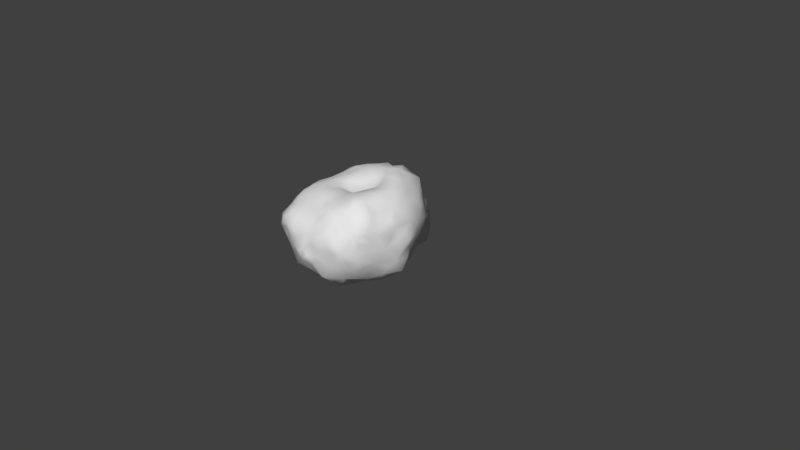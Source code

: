 # Source: rockmodel1.blend  (saved by Blender 2.78.0; exported with 4.5.12 LTS)
import bpy
from mathutils import Matrix  # noqa: F401  (used for matrix-valued properties, if any)

bpy.ops.wm.read_factory_settings(use_empty=True)
scene = bpy.context.scene
scene.name = 'Scene'

# ---- collections
col_collection_1 = bpy.data.collections.new('Collection 1'); scene.collection.children.link(col_collection_1)

# ---- world
world_world = bpy.data.worlds.new('World'); scene.world = world_world
world_world.color = (0.05088, 0.05088, 0.05088)
world_world.use_sun_shadow = False
world_world.sun_shadow_jitter_overblur = 0.0
world_world.cycles.sampling_method = 'MANUAL'

# ---- cameras
cam_camera = bpy.data.cameras.new('Camera')
cam_camera.clip_end = 100.0
cam_camera.lens = 35.0
cam_camera.sensor_width = 32.0
cam_camera.sensor_height = 18.0
cam_camera.ortho_scale = 7.314
cam_camera.dof.focus_distance = 0.0
cam_camera.dof.aperture_fstop = 128.0

# ---- meshes
me_icosphere = bpy.data.meshes.new('Icosphere')
me_icosphere.from_pydata([(-0.06475, -0.001803, -0.7752), (-0.03496, 0.2876, -0.6869), (-0.0007722, 0.4491, -0.6332), (-0.1451, 0.1899, 0.5977), (0.1509, -0.1264, 0.4603), (-0.4339, 0.0004439, 0.5052), (-0.7202, 0.1296, 0.3759), (-0.7092, 0.4709, 0.3341), (-0.02952, 0.9568, -0.4092), (-0.1487, 1.04, -0.1028), (-0.03284, 1.088, 0.1573), (-0.1925, 1.042, 0.06745), (0.1047, 1.003, -0.08704), (0.4472, 0.853, -0.02117), (0.515, 0.7231, -0.2366), (0.3738, 0.94, 0.1399), (-0.4836, 0.8004, 0.1242), (-0.3639, 0.817, 0.3778), (0.0942, 1.034, 0.07569), (-0.5375, 0.7503, 0.2392), (0.4072, 0.7804, -0.4655), (0.2795, 0.7751, -0.5065), (0.5239, 0.7148, 0.2939), (-0.5852, 0.4786, 0.4797), (0.5697, 0.4416, 0.5234), (-0.7201, 0.6154, 0.3623), (0.6645, 0.5275, 0.359), (-0.327, 0.2151, 0.5105), (0.7252, 0.4784, 0.3172), (-0.5897, 0.2563, 0.4656), (-0.6408, 0.4097, 0.4644), (0.6719, 0.192, 0.5538), (0.8235, 0.2029, 0.3701), (0.2707, 1.026, -0.2037), (0.002286, 0.2897, 0.617), (-0.7767, 0.1437, 0.141), (0.8822, 0.2138, 0.1283), (-0.9129, -0.004453, 0.1589), (0.8951, 0.02462, 0.1626), (-0.9366, -0.08063, -0.09041), (0.9366, -0.08063, -0.09041), (-0.8822, -0.2101, 0.1304), (0.8822, -0.2101, 0.1304), (-0.7936, -0.06291, 0.3302), (0.8381, -0.08072, 0.3756), (-0.7985, 0.02118, 0.3265), (0.8343, 0.06131, 0.3762), (-0.5844, 0.03602, 0.4492), (0.6813, 0.06706, 0.5532), (-0.115, 0.8881, 0.362), (-0.2588, 0.604, 0.5854), (0.3166, 0.6697, 0.5787), (0.3021, 0.7878, 0.4096), (-0.08837, -0.9615, -0.1465), (0.08477, -0.9576, -0.145), (0.1487, 0.02078, 0.459), (0.194, 0.1395, 0.5306), (-0.7435, -0.6151, 0.1237), (0.7437, -0.6161, 0.1248), (-0.5286, -0.7529, 0.2392), (0.5628, -0.7375, 0.2495), (-0.5338, -0.3744, 0.455), (0.5492, -0.5467, 0.5904), (-0.6335, -0.4169, 0.3818), (-0.7451, -0.4809, 0.2206), (-0.5462, -0.5871, 0.3364), (-0.6536, -0.5349, 0.3004), (0.8101, -0.4998, 0.3805), (-0.01616, -0.3914, 0.5392), (0.6797, -0.5432, 0.4977), (-0.6061, -0.5089, 0.3588), (-0.687, -0.4607, 0.3034), (0.7513, -0.64, 0.3983), (-0.8823, -0.09034, 0.07148), (0.11, 0.7251, 0.639), (0.2093, 0.8182, 0.5344), (0.3507, 0.6654, -0.5625), (0.2151, 0.658, -0.6197), (-0.3542, 0.6742, -0.5723), (-0.01694, 0.5935, -0.5937), (0.1346, 0.7479, -0.5587), (0.8823, -0.09034, 0.07148), (0.7046, 0.5912, 0.1039), (0.6538, 0.6017, 0.2429), (0.3912, 0.9954, -0.0981), (0.5329, 0.7831, -0.3889), (0.4711, 0.6649, -0.447), (0.484, 0.9082, -0.239), (-0.5392, 0.7066, 0.4032), (-0.2244, 0.9166, 0.2124), (-0.2105, 0.8455, 0.4664), (-0.2744, 0.9483, -0.1248), (0.2187, 0.9939, 0.1495), (-0.4335, 0.7205, -0.3444), (-0.002752, 0.9916, -0.262), (-0.04443, 1.019, 0.3), (-0.2806, 0.8804, 0.01516), (0.3099, 1.001, 0.02313), (-0.1768, 0.9771, -0.2419), (0.1501, 1.037, -0.2641), (-0.4326, 0.6393, -0.4489), (-0.4132, 0.8082, -0.2257), (-0.8614, 0.1258, -0.119), (-0.946, 0.05614, 0.0431), (-0.7297, 0.3238, 0.3651), (-0.5026, 0.5525, 0.4925), (-0.6543, 0.4024, -0.1016), (-0.6681, 0.495, 0.2318), (-0.7161, 0.3714, 0.2295), (-0.6587, 0.6607, 0.2284), (-0.6558, 0.4832, 0.01079), (0.8614, 0.1258, -0.119), (0.76, 0.4684, -0.1304), (0.7276, 0.5245, -0.006469), (0.7876, 0.2195, -0.2394), (-0.7873, 0.2193, -0.2393), (0.7433, 0.2421, -0.4065), (0.7294, 0.3651, -0.2326), (0.6455, -0.5582, -0.3827), (-0.03891, 0.09955, -0.6166), (0.6281, 0.2127, -0.5163), (0.7007, 0.1166, -0.4919), (-0.6281, 0.2127, -0.5163), (-0.7007, 0.1166, -0.4919), (0.4281, 0.2297, -0.6924), (0.5285, 0.2195, -0.6002), (-0.4281, 0.2297, -0.6924), (0.03655, -0.3767, -0.8025), (0.01941, -0.599, -0.6522), (0.293, 0.2123, -0.723), (0.1314, -0.1831, -0.6707), (-0.1853, 0.2137, -0.7961), (-0.02384, -0.2403, -0.8555), (0.168, 0.1646, -0.6863), (0.2229, -0.005918, -0.8223), (0.3722, 0.4334, -0.6027), (0.1302, 0.4051, -0.6841), (-0.1582, -0.1147, -0.8847), (-0.168, -0.2321, -0.8326), (-0.2285, -0.000975, -0.8698), (-0.3722, 0.4334, -0.6027), (-0.1392, 0.4293, -0.7315), (0.4441, -0.3227, -0.5936), (-0.4441, -0.3227, -0.5936), (0.6783, -0.7632, 0.1319), (-0.6783, -0.7632, 0.1319), (0.6439, -0.7442, -0.1301), (-0.6439, -0.7442, -0.1301), (0.5209, -0.8313, -0.1267), (-0.5209, -0.8313, -0.1267), (0.6936, -0.6757, 0.006622), (-0.6936, -0.6757, 0.006622), (0.5392, -0.8463, 0.1459), (-0.5392, -0.8463, 0.1459), (0.6089, -0.1144, -0.6104), (0.5352, -0.2264, -0.6161), (0.6709, -1.509e-05, -0.5855), (-0.6089, -0.1144, -0.6104), (-0.5352, -0.2264, -0.6161), (-0.6709, -1.509e-05, -0.5855), (0.4416, -0.8456, -0.01203), (-0.4416, -0.8456, -0.01203), (-0.2643, -0.8214, 0.2417), (0.2697, -0.8098, 0.244), (-0.8795, 0.08526, -0.2528), (-0.7433, 0.2421, -0.4065), (-0.5802, 0.5869, -0.2377), (0.1787, -0.763, 0.3645), (-0.1539, -0.7329, 0.3324), (0.3377, -0.7899, 0.3774), (-0.2759, -0.7533, 0.3001), (0.4267, -0.05103, 0.6183), (0.6628, -0.198, 0.5491), (-0.3436, -0.08569, 0.5255), (0.1058, 0.2477, 0.5906), (0.3093, 0.4277, 0.6768), (0.3758, 0.4435, 0.6602), (0.08731, 1.006, 0.2243), (0.1393, 0.9159, -0.4757), (-0.237, 0.4232, 0.6172), (0.005484, 0.1045, 0.5463), (0.3901, 0.8679, -0.36), (-0.2797, 0.06129, 0.5617), (0.9485, 0.05467, 0.0424), (0.2135, 0.9334, 0.3277), (-0.1368, 0.365, 0.6309), (0.5761, 0.5817, 0.4304), (-0.02206, -0.2317, 0.5236), (0.629, 0.2934, 0.5392), (0.7792, 0.3228, 0.3395), (0.004262, 0.6338, 0.6196), (-0.3561, 0.4891, 0.5829), (0.2777, 0.2068, 0.6142), (0.7437, 0.201, 0.4631), (-0.4347, 0.3219, 0.5629), (-0.5331, 0.4283, 0.5196), (0.5069, 0.3612, 0.6206), (-0.2046, -0.1435, 0.4954), (0.7804, 0.4106, 0.1733), (0.425, 0.5446, 0.5768), (0.4168, 0.75, 0.537), (0.4099, 0.8238, 0.2504), (0.5512, 0.7526, -0.003714), (0.219, 0.5716, 0.6595), (-0.1598, 0.5252, 0.6139), (-0.3463, 0.682, 0.5136), (-0.4233, 0.8587, 0.2512), (0.03335, 0.4506, 0.6505), (-0.5445, 0.7437, -0.002676), (-0.1676, 0.008016, 0.5283), (0.5939, -0.1278, 0.6318), (0.205, 0.3325, 0.6361), (0.7879, -0.5595, 0.2419), (0.387, 0.2828, 0.685), (-0.4873, -0.1364, 0.4848), (-0.5683, -0.2444, 0.4506), (0.3262, 0.08853, 0.5826), (-0.276, 0.2999, 0.5945), (0.0138, -0.8982, 0.1208), (-0.723, -0.5259, -0.2556), (-0.1638, 0.7059, 0.5973), (0.005227, -0.8186, 0.244), (0.6062, -0.6763, 0.3717), (-0.2932, 0.2131, -0.7245), (-0.197, -0.936, 0.1428), (-0.6455, -0.5582, -0.3827), (0.1114, -0.6286, 0.4655), (0.009154, -0.7171, 0.3765), (-0.0277, -0.07587, 0.442), (0.1187, -0.784, -0.5192), (-0.5285, 0.2195, -0.6002), (-0.0365, 1.104, -0.0006643), (0.04254, -0.868, -0.3483), (-0.605, 0.4391, -0.4634), (-0.01016, 0.8743, -0.5475), (0.8795, 0.08526, -0.2528), (-2.308e-05, -0.9652, -0.2373), (0.0, 0.8049, 0.4827), (0.2605, -0.109, 0.5668), (-0.003266, -0.8051, -0.474), (0.08973, 0.3352, 0.6231), (0.1972, -0.9358, 0.1427), (0.723, -0.5259, -0.2556), (-0.1076, 0.7434, -0.5588), (-0.7045, 0.1926, 0.02775), (-0.2151, 0.658, -0.6197), (0.8429, 0.274, -0.002583), (-0.7958, -0.1721, -0.3354), (0.7958, -0.1721, -0.3354), (0.3087, -0.5663, -0.6508), (0.2163, -0.6533, -0.6142), (0.3619, -0.4254, -0.5856), (-0.3087, -0.5663, -0.6508), (-0.2163, -0.6533, -0.6142), (-0.3619, -0.4254, -0.5856), (-0.3124, -0.227, -0.7556), (-0.4555, 0.0005256, -0.7371), (0.3106, -0.2273, -0.7436), (0.4555, 0.0005256, -0.7371), (0.5823, 0.5886, -0.2388), (0.849, -0.1958, 0.3791), (0.7276, -0.2632, 0.451), (0.8957, -0.1362, 0.2611), (0.8619, 0.1474, 0.244), (-0.6668, 0.3321, -0.2143), (0.8113, -0.4771, 0.1165), (0.7445, -0.6133, -0.1306), (-0.7678, -0.1584, 0.3448), (-0.6681, -0.304, 0.3735), (-0.8675, -0.1025, 0.2494), (-0.8665, 0.1241, 0.2574), (0.7785, -0.5414, -0.001238), (0.8553, -0.42, 0.2297), (0.5269, -0.6469, -0.3576), (0.4539, -0.6565, -0.4745), (0.6553, -0.6602, -0.2663), (0.9015, -0.1433, -0.2284), (0.1512, -0.9221, 0.003891), (-0.8094, -0.4778, 0.1174), (-0.7445, -0.6133, -0.1306), (-0.7785, -0.5414, -0.001238), (-0.8003, -0.3191, 0.2233), (0.1654, -0.5494, 0.5139), (0.02013, -0.5414, 0.5064), (0.4488, -0.458, 0.6337), (0.3174, -0.502, 0.5531), (0.5781, -0.3919, 0.6169), (-0.5269, -0.6469, -0.3576), (-0.4539, -0.6565, -0.4745), (-0.6553, -0.6602, -0.2663), (0.5731, 0.1348, 0.6321), (-0.9015, -0.1433, -0.2284), (0.7564, -0.05473, 0.4814), (-0.1455, -0.9425, 0.01763), (0.605, 0.4391, -0.4634), (0.1473, -0.4639, -0.7878), (-0.124, -0.5079, 0.5219), (-0.08159, -0.5997, 0.4546), (0.2311, -0.9125, -0.1402), (0.1558, -0.9143, -0.2461), (0.03681, 0.005335, -0.6596), (0.7418, -0.214, -0.4483), (-0.3982, -0.4099, 0.478), (-0.2805, -0.4625, 0.5009), (-0.4848, -0.259, 0.4887), (-0.4571, 0.1351, 0.5008), (-0.7225, -0.0224, 0.3819), (0.4057, -0.9038, 0.1191), (-0.08489, -0.8378, -0.3506), (-0.1473, -0.4639, -0.7878), (-0.2323, -0.9125, -0.1406), (0.454, -0.7348, 0.3846), (0.4974, -0.6575, 0.4865), (0.3104, -0.916, -0.02072), (0.4362, -0.8261, 0.2671), (-0.1558, -0.9143, -0.2461), (0.1556, -0.3377, 0.5458), (-0.7961, 0.2492, 0.2427), (0.3919, -0.2784, 0.6188), (0.7169, -0.6984, 0.2532), (0.4257, -0.8365, -0.2431), (0.1199, -0.8294, 0.2404), (0.7517, -0.371, -0.2312), (0.6212, -0.4483, -0.4867), (0.8692, -0.2835, -3.554e-06), (0.2521, -0.7039, 0.4633), (-0.7418, -0.214, -0.4483), (0.6301, -0.8277, -0.001971), (0.2765, -0.8517, -0.448), (-0.4057, -0.9038, 0.1191), (-0.4501, -0.678, 0.314), (-0.4469, -0.5293, 0.4165), (-0.3104, -0.916, -0.02068), (-0.4164, -0.8205, 0.2472), (0.8824, -0.01342, -0.423), (-0.1505, -0.3336, 0.535), (-0.3284, -0.2611, 0.5293), (-0.6544, -0.6224, 0.2295), (-0.4257, -0.8365, -0.2431), (-0.1183, -0.8286, 0.2424), (-0.7517, -0.371, -0.2312), (-0.6212, -0.4483, -0.4867), (-0.8692, -0.2835, -3.554e-06), (-0.2282, -0.6259, 0.4062), (0.002344, -0.9476, -0.0827), (-0.6301, -0.8277, -0.001971), (0.2481, 0.8765, -0.3779), (-0.2765, -0.8517, -0.448), (-0.8415, 0.005814, -0.4123), (-0.2823, 0.8611, -0.4543), (0.7597, -0.4221, 0.498), (0.6727, 0.409, 0.4255), (-0.6375, 0.5119, 0.4208), (-0.6458, -0.1376, 0.4253)], [], [(0, 131, 119), (1, 136, 133), (194, 305, 27), (1, 119, 131), (3, 34, 185), (3, 185, 217), (3, 217, 182), (56, 211, 174), (5, 173, 182), (5, 47, 214), (6, 104, 270), (194, 217, 191), (178, 234, 8), (177, 95, 184), (8, 94, 99), (8, 349, 98), (9, 231, 94), (9, 91, 11), (98, 9, 94), (10, 95, 18), (231, 10, 18), (12, 97, 33), (12, 99, 94), (13, 15, 201), (13, 202, 87), (13, 97, 15), (14, 87, 202), (14, 259, 85), (15, 97, 92), (22, 201, 200), (205, 17, 88), (33, 84, 87), (19, 109, 88), (17, 206, 88), (231, 12, 94), (95, 10, 11), (84, 13, 87), (201, 15, 92), (76, 21, 20), (21, 76, 77), (20, 86, 76), (8, 234, 349), (96, 11, 91), (22, 83, 202), (22, 200, 186), (174, 240, 34), (23, 195, 105), (24, 196, 188), (24, 199, 196), (25, 109, 107), (25, 352, 88), (26, 83, 186), (26, 351, 28), (7, 107, 108), (30, 352, 104), (28, 351, 189), (28, 198, 83), (5, 214, 173), (4, 187, 316), (30, 29, 195), (194, 195, 29), (31, 193, 188), (31, 290, 48), (32, 263, 189), (32, 193, 46), (21, 346, 20), (18, 92, 12), (197, 173, 336), (216, 192, 56), (108, 317, 104), (35, 244, 103), (36, 263, 183), (36, 246, 198), (37, 73, 269), (37, 270, 103), (38, 263, 262), (38, 81, 183), (263, 38, 183), (39, 291, 342), (39, 73, 103), (40, 81, 324), (40, 183, 81), (41, 342, 281), (41, 269, 73), (42, 262, 272), (42, 324, 81), (43, 269, 267), (43, 306, 45), (44, 292, 260), (44, 262, 46), (45, 270, 269), (6, 306, 47), (262, 44, 260), (193, 32, 189), (346, 33, 87), (30, 104, 29), (48, 290, 210), (48, 292, 193), (49, 90, 237), (49, 95, 89), (50, 205, 191), (50, 204, 220), (51, 203, 199), (51, 200, 75), (52, 200, 201), (52, 184, 75), (53, 344, 310), (53, 315, 236), (54, 299, 298), (54, 344, 236), (335, 187, 197), (238, 318, 171), (216, 171, 290), (57, 337, 278), (57, 280, 151), (58, 271, 265), (58, 319, 150), (59, 333, 330), (59, 337, 153), (60, 319, 311), (60, 314, 152), (61, 331, 302), (71, 281, 64), (55, 56, 180), (197, 209, 173), (216, 55, 238), (187, 4, 228), (64, 281, 278), (214, 304, 336), (65, 337, 330), (346, 8, 99), (71, 70, 63), (63, 70, 61), (350, 69, 67), (337, 64, 278), (68, 283, 316), (319, 72, 222), (61, 268, 63), (55, 228, 4), (71, 66, 70), (55, 4, 238), (68, 335, 296), (319, 222, 311), (69, 286, 62), (272, 212, 265), (72, 67, 69), (331, 65, 330), (61, 215, 268), (70, 331, 61), (312, 62, 284), (73, 39, 342), (184, 52, 201), (74, 237, 190), (74, 203, 75), (203, 74, 190), (109, 25, 88), (86, 20, 85), (76, 135, 77), (135, 76, 86), (78, 140, 100), (78, 349, 245), (79, 141, 245), (317, 270, 104), (102, 103, 244), (7, 352, 25), (109, 19, 208), (82, 198, 113), (82, 202, 83), (0, 134, 130), (198, 28, 189), (16, 206, 96), (13, 84, 97), (92, 177, 184), (85, 259, 86), (259, 14, 202), (86, 294, 135), (13, 201, 202), (7, 108, 104), (245, 141, 140), (105, 191, 205), (231, 18, 12), (206, 16, 19), (220, 190, 237), (290, 31, 188), (9, 11, 231), (91, 101, 96), (200, 51, 199), (105, 205, 88), (87, 14, 85), (10, 231, 11), (93, 166, 101), (93, 349, 100), (12, 92, 97), (21, 80, 346), (12, 33, 99), (101, 91, 98), (270, 317, 35), (202, 82, 113), (346, 181, 20), (98, 349, 101), (21, 77, 80), (16, 208, 19), (100, 233, 166), (80, 79, 234), (11, 96, 89), (270, 37, 269), (40, 111, 183), (102, 244, 115), (244, 35, 108), (136, 77, 135), (187, 228, 197), (6, 47, 29), (7, 104, 352), (105, 88, 352), (106, 166, 264), (106, 244, 110), (24, 351, 186), (107, 110, 108), (351, 24, 188), (110, 107, 109), (206, 19, 88), (109, 208, 110), (194, 27, 217), (110, 208, 166), (111, 276, 235), (111, 235, 114), (112, 246, 117), (112, 259, 113), (6, 270, 45), (259, 112, 117), (114, 117, 246), (114, 235, 116), (276, 40, 324), (165, 123, 348), (116, 121, 120), (116, 294, 117), (117, 294, 259), (116, 235, 334), (118, 323, 322), (1, 141, 2), (178, 346, 80), (120, 156, 125), (121, 116, 334), (117, 114, 116), (121, 156, 120), (122, 233, 230), (159, 123, 122), (156, 121, 334), (159, 122, 230), (124, 258, 129), (124, 135, 125), (79, 2, 141), (135, 124, 129), (126, 140, 223), (126, 256, 230), (0, 137, 139), (127, 132, 130), (0, 119, 300), (1, 133, 119), (128, 127, 295), (128, 253, 309), (130, 257, 295), (130, 134, 257), (128, 309, 127), (127, 309, 132), (132, 138, 137), (239, 253, 128), (0, 130, 132), (230, 256, 159), (0, 300, 134), (133, 136, 129), (134, 258, 257), (118, 275, 273), (294, 86, 259), (340, 219, 279), (258, 125, 156), (79, 77, 136), (137, 255, 139), (255, 138, 309), (134, 133, 129), (138, 255, 137), (178, 80, 234), (141, 223, 140), (294, 120, 125), (140, 78, 245), (234, 243, 349), (256, 139, 255), (142, 323, 251), (142, 257, 155), (143, 255, 254), (143, 341, 158), (144, 319, 152), (144, 327, 150), (145, 345, 153), (145, 337, 151), (146, 275, 266), (146, 327, 148), (147, 345, 279), (147, 289, 149), (148, 320, 275), (148, 327, 160), (289, 147, 279), (149, 338, 161), (150, 327, 266), (319, 58, 265), (337, 145, 153), (151, 280, 279), (255, 143, 158), (152, 314, 307), (337, 59, 330), (153, 345, 329), (154, 258, 156), (154, 301, 155), (301, 154, 156), (257, 142, 251), (156, 334, 301), (258, 124, 125), (157, 326, 159), (157, 256, 158), (158, 256, 255), (158, 341, 326), (165, 348, 164), (202, 113, 259), (160, 313, 320), (160, 327, 307), (338, 149, 289), (161, 332, 329), (162, 339, 170), (162, 333, 224), (163, 314, 169), (163, 321, 241), (164, 348, 291), (233, 264, 166), (263, 36, 198), (116, 120, 294), (17, 205, 90), (221, 218, 321), (167, 325, 227), (167, 321, 169), (168, 339, 227), (168, 343, 170), (321, 167, 227), (169, 314, 311), (345, 161, 329), (170, 343, 330), (177, 92, 18), (171, 210, 290), (172, 286, 261), (172, 292, 210), (299, 54, 236), (3, 180, 34), (207, 240, 211), (216, 290, 213), (175, 203, 211), (175, 213, 176), (176, 199, 203), (209, 228, 180), (3, 209, 180), (317, 108, 35), (346, 99, 33), (201, 22, 202), (179, 204, 191), (179, 217, 185), (222, 312, 311), (72, 69, 222), (268, 353, 267), (240, 207, 34), (212, 272, 67), (61, 302, 336), (269, 41, 281), (181, 87, 85), (95, 49, 237), (184, 95, 237), (185, 207, 204), (22, 186, 83), (11, 89, 95), (263, 32, 46), (23, 30, 195), (27, 305, 182), (352, 23, 105), (30, 23, 352), (189, 263, 198), (189, 351, 193), (242, 275, 118), (190, 207, 203), (186, 200, 199), (197, 336, 335), (174, 34, 180), (4, 316, 238), (290, 188, 196), (263, 46, 262), (305, 5, 182), (204, 50, 191), (90, 49, 89), (196, 213, 290), (34, 207, 185), (350, 272, 261), (286, 172, 210), (55, 216, 56), (207, 211, 203), (351, 188, 193), (246, 112, 113), (203, 175, 176), (349, 78, 100), (237, 74, 75), (102, 164, 291), (198, 82, 83), (246, 36, 183), (166, 93, 100), (33, 97, 84), (207, 190, 204), (184, 201, 92), (89, 96, 206), (217, 27, 182), (270, 35, 103), (193, 31, 48), (208, 16, 96), (199, 176, 196), (212, 319, 265), (123, 165, 122), (9, 98, 91), (1, 2, 136), (5, 305, 47), (6, 45, 306), (210, 318, 286), (176, 213, 196), (62, 286, 284), (312, 222, 69), (351, 26, 186), (233, 100, 140), (346, 178, 8), (195, 194, 191), (304, 214, 215), (107, 7, 25), (353, 306, 267), (56, 174, 180), (192, 213, 211), (213, 175, 211), (226, 325, 282), (61, 304, 215), (95, 177, 18), (344, 54, 298), (224, 332, 293), (218, 224, 293), (245, 243, 79), (218, 339, 224), (141, 1, 131), (292, 48, 210), (241, 307, 314), (344, 298, 277), (123, 159, 348), (129, 136, 135), (131, 139, 223), (334, 235, 276), (239, 308, 347), (275, 242, 266), (166, 106, 110), (325, 226, 227), (72, 319, 67), (218, 293, 344), (165, 233, 122), (250, 229, 128), (181, 346, 87), (17, 89, 206), (333, 153, 329), (249, 250, 295), (294, 125, 135), (134, 300, 133), (225, 341, 287), (69, 62, 312), (204, 179, 185), (271, 150, 266), (277, 298, 313), (256, 126, 223), (289, 225, 287), (339, 162, 224), (2, 79, 136), (275, 146, 148), (164, 115, 165), (17, 90, 89), (209, 182, 173), (232, 328, 299), (341, 143, 254), (344, 293, 310), (336, 302, 303), (171, 318, 210), (327, 152, 307), (111, 246, 183), (338, 287, 288), (71, 63, 268), (344, 53, 236), (226, 283, 227), (56, 192, 211), (319, 144, 150), (256, 223, 139), (340, 247, 326), (340, 279, 280), (347, 308, 315), (343, 303, 331), (323, 118, 273), (265, 271, 324), (342, 278, 281), (325, 169, 311), (343, 168, 227), (71, 337, 66), (327, 146, 266), (203, 51, 75), (288, 252, 253), (128, 295, 250), (282, 285, 316), (216, 213, 192), (197, 228, 209), (313, 160, 307), (68, 316, 187), (336, 303, 335), (69, 350, 286), (330, 343, 331), (271, 58, 150), (332, 161, 338), (264, 115, 244), (314, 60, 311), (71, 64, 337), (326, 341, 340), (344, 277, 218), (0, 139, 131), (0, 132, 137), (350, 67, 272), (309, 254, 255), (271, 322, 324), (250, 274, 328), (284, 285, 312), (229, 328, 232), (55, 180, 228), (342, 41, 73), (320, 274, 273), (218, 221, 339), (325, 285, 282), (274, 250, 249), (70, 337, 65), (319, 212, 67), (345, 151, 279), (260, 261, 272), (323, 155, 301), (200, 52, 75), (70, 65, 331), (232, 299, 236), (322, 301, 248), (129, 258, 134), (141, 131, 223), (347, 315, 338), (301, 322, 323), (338, 310, 332), (345, 145, 151), (258, 154, 155), (39, 102, 291), (236, 315, 308), (341, 225, 340), (292, 261, 260), (209, 3, 182), (318, 316, 285), (310, 338, 315), (236, 308, 232), (115, 264, 165), (181, 85, 20), (240, 174, 211), (339, 168, 170), (140, 126, 230), (241, 321, 218), (81, 38, 262), (342, 291, 340), (6, 29, 104), (353, 47, 306), (292, 46, 193), (350, 261, 286), (319, 60, 152), (277, 241, 218), (302, 331, 303), (304, 61, 336), (333, 59, 153), (325, 167, 169), (227, 339, 221), (320, 313, 298), (283, 68, 296), (244, 108, 110), (325, 312, 285), (241, 313, 307), (70, 66, 337), (343, 296, 303), (297, 283, 296), (296, 335, 303), (318, 285, 284), (295, 257, 251), (283, 297, 227), (315, 53, 310), (293, 332, 310), (224, 333, 329), (248, 301, 334), (320, 148, 160), (79, 80, 77), (316, 283, 282), (272, 262, 260), (68, 187, 335), (345, 147, 149), (353, 214, 47), (309, 252, 254), (288, 347, 338), (287, 341, 288), (287, 338, 289), (208, 101, 166), (229, 250, 328), (246, 113, 198), (273, 275, 320), (208, 96, 101), (248, 276, 322), (337, 57, 151), (256, 157, 159), (105, 195, 191), (258, 155, 257), (173, 214, 336), (327, 144, 152), (280, 342, 340), (280, 57, 278), (278, 342, 280), (216, 238, 171), (322, 271, 266), (243, 245, 349), (73, 37, 103), (289, 219, 225), (269, 43, 45), (297, 343, 227), (311, 312, 325), (83, 26, 28), (24, 186, 199), (318, 238, 316), (283, 226, 282), (229, 239, 128), (239, 232, 308), (323, 274, 251), (348, 159, 326), (292, 44, 46), (40, 276, 111), (281, 267, 269), (353, 268, 215), (267, 281, 268), (262, 42, 81), (349, 93, 101), (321, 163, 169), (274, 320, 328), (353, 215, 214), (241, 277, 313), (246, 111, 114), (348, 247, 291), (295, 127, 130), (292, 172, 261), (244, 106, 264), (281, 71, 268), (239, 347, 253), (230, 233, 140), (273, 274, 323), (328, 320, 299), (324, 272, 265), (345, 149, 161), (324, 322, 276), (249, 251, 274), (341, 254, 288), (233, 165, 264), (326, 157, 158), (138, 132, 309), (323, 142, 155), (334, 276, 248), (253, 347, 288), (229, 232, 239), (252, 309, 253), (252, 288, 254), (298, 299, 320), (295, 251, 249), (284, 286, 318), (220, 90, 205), (306, 43, 267), (219, 289, 279), (194, 29, 305), (300, 119, 133), (247, 348, 326), (247, 340, 291), (220, 204, 190), (305, 29, 47), (217, 179, 191), (219, 340, 225), (343, 297, 296), (227, 221, 321), (322, 242, 118), (205, 50, 220), (164, 102, 115), (314, 163, 241), (243, 234, 79), (39, 103, 102), (324, 42, 272), (242, 322, 266), (333, 162, 170), (224, 329, 332), (8, 98, 94), (333, 170, 330), (220, 237, 90), (184, 237, 75)])
me_icosphere.polygons.foreach_set('use_smooth', [True] * 704)
me_icosphere.use_remesh_preserve_volume = False
me_icosphere.use_remesh_preserve_attributes = False
me_icosphere.use_mirror_vertex_groups = False
me_icosphere.update()

# ---- objects
ob_icosphere = bpy.data.objects.new('Icosphere', me_icosphere)
ob_camera = bpy.data.objects.new('Camera', cam_camera)

# ---- transforms, parenting, visibility, modifiers, constraints
ob_icosphere.location = (-0.6904, 0.4145, 0.09529)
ob_icosphere.lineart.crease_threshold = 0.0
ob_camera.location = (7.481, -6.508, 5.344)
ob_camera.rotation_euler = (1.109, 0.0, 0.8149)
ob_camera.lock_rotations_4d = False
ob_camera.empty_display_type = 'ARROWS'
ob_camera.color = (0.0, 0.0, 0.0, 0.0)
ob_camera.display_type = 'WIRE'
ob_camera.lineart.crease_threshold = 0.0

# ---- collection membership
col_collection_1.objects.link(ob_icosphere)
col_collection_1.objects.link(ob_camera)

# ---- scene / render settings (as saved in the file)
scene.camera = ob_camera
scene.frame_start = 1; scene.frame_end = 250; scene.frame_set(1)
scene.render.engine = 'BLENDER_EEVEE_NEXT'
scene.render.resolution_percentage = 50
scene.render.dither_intensity = 0.0
scene.cycles.use_denoising = False
scene.cycles.samples = 128
scene.cycles.sampling_pattern = 'TABULATED_SOBOL'
scene.cycles.light_sampling_threshold = 0.0
scene.cycles.use_adaptive_sampling = False
scene.cycles.use_light_tree = False
scene.cycles.blur_glossy = 0.0
scene.cycles.sample_clamp_indirect = 0.0
scene.view_settings.view_transform = 'Standard'
bpy.context.view_layer.update()

# ---- added for rendering (the .blend has no usable light): sun
light_auto_sun = bpy.data.lights.new('AutoSun', 'SUN')
light_auto_sun.energy = 3.0
light_auto_sun.angle = 0.0523599
ob_auto_sun = bpy.data.objects.new('AutoSun', light_auto_sun)
scene.collection.objects.link(ob_auto_sun)
ob_auto_sun.rotation_euler = (0.872665, 0.174533, 0.523599)
bpy.context.view_layer.update()
